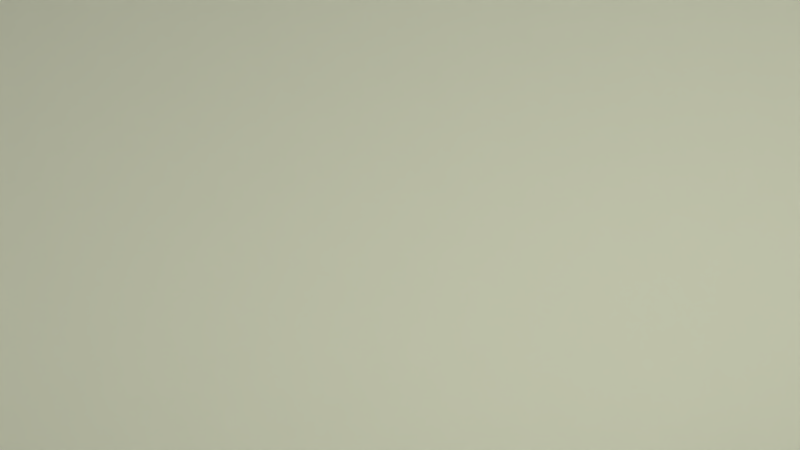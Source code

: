 # Source: S-W-Kamerafahrt_04.blend  (saved by Blender 2.76.0; exported with 4.5.12 LTS)
import bpy
from mathutils import Matrix  # noqa: F401  (used for matrix-valued properties, if any)

bpy.ops.wm.read_factory_settings(use_empty=True)
scene = bpy.context.scene
scene.name = 'Scene'

# ---- collections
col_collection_1 = bpy.data.collections.new('Collection 1'); scene.collection.children.link(col_collection_1)
col_tisch = bpy.data.collections.new('Tisch')  # instanced only; not linked into the scene
col_sofa = bpy.data.collections.new('Sofa')  # instanced only; not linked into the scene
col_leiter = bpy.data.collections.new('Leiter')  # instanced only; not linked into the scene
col_weihnachtsbaum = bpy.data.collections.new('Weihnachtsbaum')  # instanced only; not linked into the scene
col_weihnachtskram = bpy.data.collections.new('Weihnachtskram')  # instanced only; not linked into the scene
col_minion2 = bpy.data.collections.new('Minion2')  # instanced only; not linked into the scene
col_minion1 = bpy.data.collections.new('Minion1')  # instanced only; not linked into the scene

# ---- materials (node trees are filled in below, after node groups)
mat_material_002 = bpy.data.materials.new('Material.002')
mat_material_002.alpha_threshold = 0.0
mat_material_002.roughness = 0.5
mat_material = bpy.data.materials.new('Material')
mat_material.alpha_threshold = 0.0
mat_material.roughness = 0.5
mat_material.line_color = (0.0, 0.0, 0.0, 1.0)

# ---- material node trees
mat_material_002.use_nodes = True; mat_material_002.node_tree.nodes.clear()
_N = mat_material_002.node_tree.nodes; _L = mat_material_002.node_tree.links
n0 = _N.new('ShaderNodeOutputMaterial'); n0.name = 'Material Output'; n0.location = (300, 300)
n1 = _N.new('ShaderNodeEmission'); n1.name = 'Emission'; n1.location = (10, 300)
n1.inputs[0].default_value = (0.7763, 0.8, 0.5825, 1.0)
n1.inputs[1].default_value = 100.0
_L.new(n1.outputs[0], n0.inputs[0])
n0.is_active_output = True

# ---- world
world_world = bpy.data.worlds.new('World'); scene.world = world_world
world_world.color = (0.05088, 0.05088, 0.05088)
world_world.use_sun_shadow = False
world_world.sun_shadow_jitter_overblur = 0.0
world_world.cycles.sampling_method = 'MANUAL'
world_world.cycles.sample_map_resolution = 256

# ---- cameras
cam_camera = bpy.data.cameras.new('Camera')
cam_camera.clip_end = 100.0
cam_camera.lens = 35.0
cam_camera.sensor_width = 32.0
cam_camera.sensor_height = 18.0
cam_camera.ortho_scale = 7.314
cam_camera.dof.focus_distance = 0.0

# ---- meshes
me_plane = bpy.data.meshes.new('Plane')
me_plane.from_pydata([(-1.0, -1.0, 0.0), (1.0, -1.0, 0.0), (-1.0, 1.0, 0.0), (1.0, 1.0, 0.0)], [], [(0, 1, 3, 2)])
me_plane.materials.append(mat_material_002)
me_plane.use_remesh_preserve_volume = False
me_plane.use_remesh_preserve_attributes = False
me_plane.use_mirror_vertex_groups = False
me_plane.update()
me_cube = bpy.data.meshes.new('Cube')
me_cube.from_pydata([(-1.0, -1.0, -1.0), (-1.0, 1.0, -1.0), (-1.0, -1.0, 1.0), (-1.0, 1.0, 1.0), (-1.001, 0.5726, -1.003), (-1.0, 0.3048, -1.0), (-1.0, 0.3048, -0.02208), (-1.0, 0.3048, -1.0), (-1.0, 0.3048, -0.02208), (-2.823, -1.0, -1.0), (-2.823, 1.0, -1.0), (-2.824, 0.5726, -1.003), (-2.823, 0.3048, -1.0), (-2.749, -1.0, 1.0), (-2.749, 1.0, 1.0)], [(7, 5), (6, 8)], [(0, 5, 12, 9), (4, 5, 12, 11), (1, 4, 11, 10), (9, 13, 2, 0), (13, 9, 10, 14), (10, 14, 3, 1)])
_uv = me_cube.uv_layers.new(name='UVMap')
_uv.uv.foreach_set('vector', [-10.96, 14.73, 3.863, 14.73, 3.863, -13.72, -10.96, -13.72, 6.905, 14.72, 3.863, 14.73, 3.863, -13.72, 6.905, -13.73, 11.76, 14.73, 6.905, 14.72, 6.905, -13.73, 11.76, -13.72, 0.0, 0.0, 0.0, 0.0, 0.0, 0.0, 7.725, -6.728, 0.0, 0.0, 0.0, 0.0, 0.0, 0.0, 0.0, 0.0, 0.0, 0.0, 0.0, 0.0, 0.0, 0.0, 0.0, 0.0])
me_cube.materials.append(mat_material)
me_cube.use_remesh_preserve_volume = False
me_cube.use_remesh_preserve_attributes = False
me_cube.use_mirror_vertex_groups = False
me_cube.update()

# ---- objects
ob_tisch = bpy.data.objects.new('Tisch', None)
ob_sofa = bpy.data.objects.new('Sofa', None)
ob_leiter_001 = bpy.data.objects.new('Leiter.001', None)
ob_weihnachtsbaum = bpy.data.objects.new('Weihnachtsbaum', None)
ob_plane = bpy.data.objects.new('Plane', me_plane)
ob_weihnachtskram = bpy.data.objects.new('Weihnachtskram', None)
ob_minion2 = bpy.data.objects.new('Minion2', None)
ob_minion1 = bpy.data.objects.new('Minion1', None)
ob_leiter = bpy.data.objects.new('Leiter', None)
ob_cube = bpy.data.objects.new('Cube', me_cube)
ob_camera = bpy.data.objects.new('Camera', cam_camera)
ob_beziercircle = bpy.data.objects.new('BezierCircle', None)

# ---- transforms, parenting, visibility, modifiers, constraints
ob_tisch.location = (-18.61, 1.509, 0.4955)
ob_tisch.rotation_euler = (0.0, -0.0, -1.076)
ob_tisch.scale = (0.4511, 0.4511, 0.4511)
ob_tisch.empty_image_offset = (0.0, 0.0)
ob_tisch.show_instancer_for_render = False
ob_tisch.instance_type = 'COLLECTION'
ob_tisch.lineart.crease_threshold = 0.0
ob_sofa.location = (-19.51, 3.552, 0.5525)
ob_sofa.rotation_euler = (0.0, -0.0, -1.015)
ob_sofa.scale = (0.6052, 0.6052, 0.6052)
ob_sofa.empty_image_offset = (0.0, 0.0)
ob_sofa.show_instancer_for_render = False
ob_sofa.instance_type = 'COLLECTION'
ob_sofa.lineart.crease_threshold = 0.0
ob_leiter_001.location = (-18.02, -0.5297, 3.038)
ob_leiter_001.rotation_euler = (0.2921, 0.01201, 4.679)
ob_leiter_001.scale = (1.056, 1.056, 1.056)
ob_leiter_001.empty_image_offset = (0.0, 0.0)
ob_leiter_001.show_instancer_for_render = False
ob_leiter_001.instance_type = 'COLLECTION'
ob_leiter_001.lineart.crease_threshold = 0.0
ob_weihnachtsbaum.location = (-20.55, -4.703, 2.392)
ob_weihnachtsbaum.empty_image_offset = (0.0, 0.0)
ob_weihnachtsbaum.show_instancer_for_render = False
ob_weihnachtsbaum.instance_type = 'COLLECTION'
ob_weihnachtsbaum.lineart.crease_threshold = 0.0
ob_plane.location = (-9.031, 1.151, 8.335)
ob_plane.rotation_euler = (0.0, 0.4631, 0.0)
ob_plane.lineart.crease_threshold = 0.0
ob_weihnachtskram.location = (-16.72, -3.347, 0.512)
ob_weihnachtskram.rotation_euler = (-0.03394, -0.0, 0.4368)
ob_weihnachtskram.scale = (0.4666, 0.4666, 0.4666)
ob_weihnachtskram.empty_image_offset = (0.0, 0.0)
ob_weihnachtskram.show_instancer_for_render = False
ob_weihnachtskram.instance_type = 'COLLECTION'
ob_weihnachtskram.lineart.crease_threshold = 0.0
ob_minion2.location = (-16.08, -4.566, 0.9912)
ob_minion2.rotation_euler = (-0.1009, 0.02503, -0.05162)
ob_minion2.scale = (0.4554, 0.4554, 0.4554)
ob_minion2.empty_image_offset = (0.0, 0.0)
ob_minion2.show_instancer_for_render = False
ob_minion2.instance_type = 'COLLECTION'
ob_minion2.lineart.crease_threshold = 0.0
ob_minion1.location = (-18.76, -1.408, 6.835)
ob_minion1.rotation_euler = (0.2747, -1.057, 1.318)
ob_minion1.scale = (0.544, 0.544, 0.544)
ob_minion1.empty_image_offset = (0.0, 0.0)
ob_minion1.show_instancer_for_render = False
ob_minion1.instance_type = 'COLLECTION'
ob_minion1.lineart.crease_threshold = 0.0
ob_leiter.location = (-19.3, -0.4891, 3.162)
ob_leiter.rotation_euler = (0.2921, 0.01201, 1.537)
ob_leiter.scale = (1.056, 1.056, 1.056)
ob_leiter.empty_image_offset = (0.0, 0.0)
ob_leiter.show_instancer_for_render = False
ob_leiter.instance_type = 'COLLECTION'
ob_leiter.lineart.crease_threshold = 0.0
ob_cube.location = (0.0, 0.0, 4.0)
ob_cube.scale = (8.0, 8.0, 4.0)
ob_cube.lock_rotations_4d = False
ob_cube.empty_display_type = 'ARROWS'
ob_cube.lineart.crease_threshold = 0.0
ob_camera.location = (-14.58, -1.879, 9.166)
ob_camera.rotation_euler = (1.061, 0.01916, 1.493)
ob_camera.lock_rotations_4d = False
ob_camera.empty_display_type = 'ARROWS'
ob_camera.color = (0.0, 0.0, 0.0, 0.0)
ob_camera.display_type = 'WIRE'
ob_camera.lineart.crease_threshold = 0.0
ob_beziercircle.location = (0.0, 0.0, 0.0)
ob_tisch.instance_collection = col_tisch
ob_sofa.instance_collection = col_sofa
ob_leiter_001.instance_collection = col_leiter
ob_weihnachtsbaum.instance_collection = col_weihnachtsbaum
ob_weihnachtskram.instance_collection = col_weihnachtskram
ob_minion2.instance_collection = col_minion2
ob_minion1.instance_collection = col_minion1
ob_leiter.instance_collection = col_leiter

# ---- collection membership
col_collection_1.objects.link(ob_tisch)
col_collection_1.objects.link(ob_sofa)
col_collection_1.objects.link(ob_leiter_001)
col_collection_1.objects.link(ob_weihnachtsbaum)
col_collection_1.objects.link(ob_plane)
col_collection_1.objects.link(ob_weihnachtskram)
col_collection_1.objects.link(ob_minion2)
col_collection_1.objects.link(ob_minion1)
col_collection_1.objects.link(ob_leiter)
col_collection_1.objects.link(ob_cube)
col_collection_1.objects.link(ob_camera)
col_collection_1.objects.link(ob_beziercircle)

# ---- scene / render settings (as saved in the file)
scene.camera = ob_camera
scene.frame_start = 357; scene.frame_end = 430; scene.frame_set(429)
scene.render.engine = 'CYCLES'
scene.render.resolution_percentage = 25
scene.render.dither_intensity = 0.0
scene.cycles.use_denoising = False
scene.cycles.samples = 20
scene.cycles.sampling_pattern = 'TABULATED_SOBOL'
scene.cycles.light_sampling_threshold = 0.0
scene.cycles.use_adaptive_sampling = False
scene.cycles.use_light_tree = False
scene.cycles.blur_glossy = 0.0
scene.cycles.pixel_filter_type = 'GAUSSIAN'
scene.cycles.sample_clamp_indirect = 0.0
scene.view_settings.view_transform = 'Standard'
bpy.context.view_layer.update()
